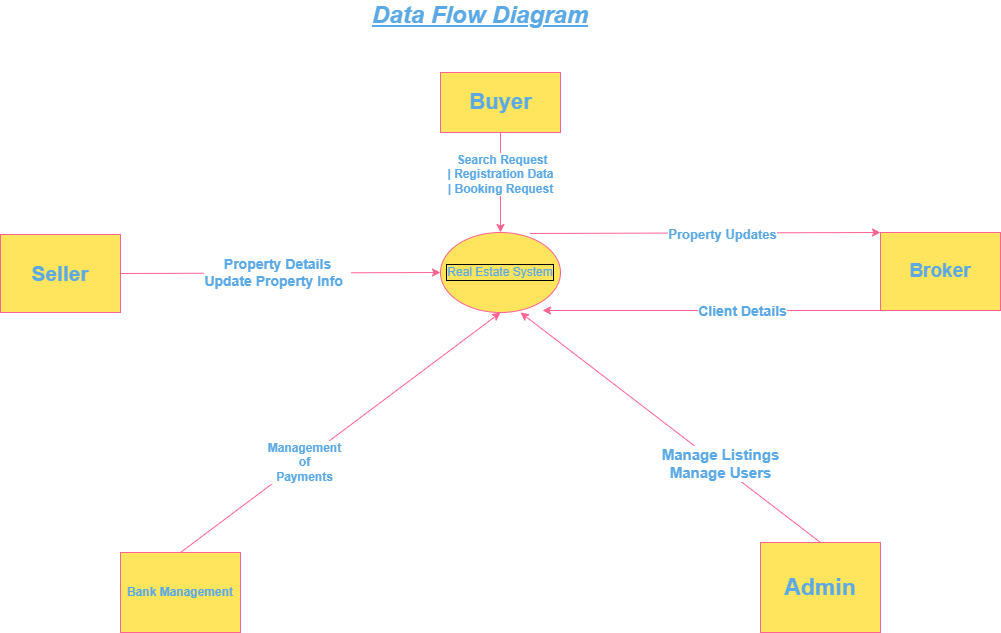

The diagram above was exported from draw.io. Its source (the exported page's mxGraphModel, read from the mxfile embedded in the PNG):
<mxGraphModel dx="2326" dy="964" grid="1" gridSize="10" guides="1" tooltips="1" connect="1" arrows="1" fold="1" page="1" pageScale="1" pageWidth="850" pageHeight="1100" background="none" math="0" shadow="0">
  <root>
    <mxCell id="0" />
    <mxCell id="1" parent="0" />
    <mxCell id="phIGHsUH5MISCiFkK3EA-1" parent="1" style="text;html=1;whiteSpace=wrap;strokeColor=none;fillColor=none;align=center;verticalAlign=bottom;rounded=0;fontStyle=7;fontSize=24;labelPosition=center;verticalLabelPosition=top;labelBackgroundColor=none;fontColor=#5AA9E6;" value="Data Flow Diagram" vertex="1">
      <mxGeometry height="30" width="220" x="290" y="40" as="geometry" />
    </mxCell>
    <mxCell id="phIGHsUH5MISCiFkK3EA-2" parent="1" style="ellipse;whiteSpace=wrap;html=1;strokeColor=#FF6392;fontColor=#5AA9E6;fillColor=#FFE45E;labelBorderColor=default;" value="Real Estate System" vertex="1">
      <mxGeometry height="80" width="120" x="360" y="240" as="geometry" />
    </mxCell>
    <mxCell id="phIGHsUH5MISCiFkK3EA-3" parent="1" style="rounded=0;html=1;strokeColor=#FF6392;fontColor=#5AA9E6;fillColor=#FFE45E;labelBackgroundColor=none;" value="&lt;b&gt;&lt;font style=&quot;font-size: 22px;&quot;&gt;Buyer&lt;/font&gt;&lt;/b&gt;" vertex="1">
      <mxGeometry height="60" width="120" x="360" y="80" as="geometry" />
    </mxCell>
    <mxCell id="phIGHsUH5MISCiFkK3EA-4" edge="1" parent="1" source="phIGHsUH5MISCiFkK3EA-3" style="endArrow=classic;html=1;rounded=0;strokeColor=#FF6392;fontColor=#5AA9E6;fillColor=#FFE45E;exitX=0.5;exitY=1;exitDx=0;exitDy=0;entryX=0.5;entryY=0;entryDx=0;entryDy=0;" target="phIGHsUH5MISCiFkK3EA-2" value="">
      <mxGeometry height="50" relative="1" width="50" as="geometry">
        <mxPoint x="380" y="240" as="sourcePoint" />
        <mxPoint x="430" y="190" as="targetPoint" />
      </mxGeometry>
    </mxCell>
    <mxCell id="phIGHsUH5MISCiFkK3EA-29" connectable="0" parent="phIGHsUH5MISCiFkK3EA-4" style="edgeLabel;html=1;align=center;verticalAlign=middle;resizable=0;points=[];strokeColor=#FF6392;fontColor=#5AA9E6;fillColor=#FFE45E;" value="&lt;b&gt;&lt;font style=&quot;font-size: 12px; background-color: light-dark(rgb(255, 255, 255), rgb(255, 255, 51));&quot;&gt;&amp;nbsp;Search Request&lt;br&gt;                     |  Registration Data&lt;br&gt;                     |  Booking Request&lt;/font&gt;&lt;/b&gt;" vertex="1">
      <mxGeometry relative="1" x="-0.2326" y="-1" as="geometry">
        <mxPoint y="3" as="offset" />
      </mxGeometry>
    </mxCell>
    <mxCell id="phIGHsUH5MISCiFkK3EA-5" parent="1" style="rounded=0;whiteSpace=wrap;html=1;strokeColor=#FF6392;fontColor=#5AA9E6;fillColor=#FFE45E;direction=west;" value="&lt;b&gt;&lt;font style=&quot;font-size: 21px;&quot;&gt;Seller&lt;/font&gt;&lt;/b&gt;" vertex="1">
      <mxGeometry height="78" width="120" x="-80" y="242" as="geometry" />
    </mxCell>
    <mxCell id="phIGHsUH5MISCiFkK3EA-6" edge="1" parent="1" source="phIGHsUH5MISCiFkK3EA-5" style="endArrow=classic;html=1;rounded=0;strokeColor=#FF6392;fontColor=#5AA9E6;fillColor=#FFE45E;exitX=0;exitY=0.5;exitDx=0;exitDy=0;" value="">
      <mxGeometry height="50" relative="1" width="50" as="geometry">
        <Array as="points">
          <mxPoint x="360" y="280" />
        </Array>
        <mxPoint x="290" y="290" as="sourcePoint" />
        <mxPoint x="360" y="280" as="targetPoint" />
      </mxGeometry>
    </mxCell>
    <mxCell id="phIGHsUH5MISCiFkK3EA-30" connectable="0" parent="phIGHsUH5MISCiFkK3EA-6" style="edgeLabel;html=1;align=center;verticalAlign=middle;resizable=0;points=[];strokeColor=#FF6392;fontColor=#5AA9E6;fillColor=#FFE45E;" value="&lt;b&gt;&lt;font style=&quot;font-size: 14px; background-color: light-dark(rgb(255, 255, 255), rgb(255, 255, 0));&quot;&gt;Property Details                               &lt;/font&gt;&lt;/b&gt;&lt;div&gt;&lt;b&gt;&lt;font style=&quot;font-size: 14px; background-color: light-dark(rgb(255, 255, 255), rgb(255, 255, 0));&quot;&gt;Update Property Info&amp;nbsp;&amp;nbsp;&lt;/font&gt;&lt;/b&gt;&lt;/div&gt;" vertex="1">
      <mxGeometry relative="1" x="-0.0194" y="1" as="geometry">
        <mxPoint as="offset" />
      </mxGeometry>
    </mxCell>
    <mxCell id="phIGHsUH5MISCiFkK3EA-7" parent="1" style="rounded=0;whiteSpace=wrap;html=1;strokeColor=#FF6392;fontColor=#5AA9E6;fillColor=#FFE45E;" value="&lt;b&gt;&lt;font style=&quot;font-size: 19px;&quot;&gt;Broker&lt;/font&gt;&lt;/b&gt;" vertex="1">
      <mxGeometry height="78" width="120" x="800" y="240" as="geometry" />
    </mxCell>
    <mxCell id="phIGHsUH5MISCiFkK3EA-9" edge="1" parent="1" source="phIGHsUH5MISCiFkK3EA-2" style="endArrow=classic;html=1;rounded=0;strokeColor=#FF6392;fontColor=#5AA9E6;fillColor=#FFE45E;exitX=0.745;exitY=0.012;exitDx=0;exitDy=0;entryX=0;entryY=0;entryDx=0;entryDy=0;exitPerimeter=0;" target="phIGHsUH5MISCiFkK3EA-7" value="">
      <mxGeometry height="50" relative="1" width="50" as="geometry">
        <Array as="points" />
        <mxPoint x="470" y="290" as="sourcePoint" />
        <mxPoint x="420" y="340" as="targetPoint" />
      </mxGeometry>
    </mxCell>
    <mxCell id="phIGHsUH5MISCiFkK3EA-27" connectable="0" parent="phIGHsUH5MISCiFkK3EA-9" style="edgeLabel;html=1;align=center;verticalAlign=middle;resizable=0;points=[];strokeColor=#FF6392;fontColor=#5AA9E6;fillColor=#FFE45E;" value="&lt;b&gt;&lt;font style=&quot;font-size: 13px; background-color: light-dark(rgb(255, 255, 255), rgb(255, 255, 0));&quot;&gt;Property Updates&lt;/font&gt;&lt;/b&gt;" vertex="1">
      <mxGeometry relative="1" x="-0.2527" y="-2" as="geometry">
        <mxPoint x="61" y="-1" as="offset" />
      </mxGeometry>
    </mxCell>
    <mxCell id="phIGHsUH5MISCiFkK3EA-21" edge="1" parent="1" source="phIGHsUH5MISCiFkK3EA-7" style="endArrow=classic;html=1;rounded=0;strokeColor=#FF6392;fontColor=#5AA9E6;fillColor=#FFE45E;exitX=0;exitY=1;exitDx=0;exitDy=0;" value="">
      <mxGeometry height="50" relative="1" width="50" as="geometry">
        <Array as="points" />
        <mxPoint x="640" y="318" as="sourcePoint" />
        <mxPoint x="462" y="318" as="targetPoint" />
      </mxGeometry>
    </mxCell>
    <mxCell id="phIGHsUH5MISCiFkK3EA-28" connectable="0" parent="phIGHsUH5MISCiFkK3EA-21" style="edgeLabel;html=1;align=center;verticalAlign=middle;resizable=0;points=[];strokeColor=#FF6392;fontColor=#5AA9E6;fillColor=#FFE45E;" value="&lt;b&gt;&lt;font style=&quot;font-size: 14px; background-color: light-dark(rgb(255, 255, 255), rgb(255, 255, 51));&quot;&gt; Client Details&lt;/font&gt;&lt;/b&gt;" vertex="1">
      <mxGeometry relative="1" x="-0.2365" y="5" as="geometry">
        <mxPoint x="-10" y="-5" as="offset" />
      </mxGeometry>
    </mxCell>
    <mxCell id="phIGHsUH5MISCiFkK3EA-24" parent="1" style="rounded=0;whiteSpace=wrap;html=1;strokeColor=#FF6392;fontColor=#5AA9E6;fillColor=#FFE45E;" value="&lt;b&gt;&lt;font&gt;Bank&amp;nbsp;Management&lt;/font&gt;&lt;/b&gt;" vertex="1">
      <mxGeometry height="80" width="120" x="40" y="560" as="geometry" />
    </mxCell>
    <mxCell id="phIGHsUH5MISCiFkK3EA-25" edge="1" parent="1" source="phIGHsUH5MISCiFkK3EA-24" style="endArrow=classic;html=1;rounded=0;strokeColor=#FF6392;fontColor=#5AA9E6;fillColor=#FFE45E;exitX=0.5;exitY=0;exitDx=0;exitDy=0;" value="">
      <mxGeometry height="50" relative="1" width="50" as="geometry">
        <mxPoint x="460" y="540" as="sourcePoint" />
        <mxPoint x="420" y="320" as="targetPoint" />
      </mxGeometry>
    </mxCell>
    <mxCell id="phIGHsUH5MISCiFkK3EA-26" connectable="0" parent="phIGHsUH5MISCiFkK3EA-25" style="edgeLabel;html=1;align=center;verticalAlign=middle;resizable=0;points=[];strokeColor=#FF6392;fontColor=#5AA9E6;fillColor=#FFE45E;" value="&lt;b&gt;&lt;font style=&quot;font-size: 12px; background-color: light-dark(rgb(255, 255, 255), rgb(255, 255, 0));&quot;&gt;Management&lt;/font&gt;&lt;/b&gt;&lt;div&gt;&lt;b&gt;&lt;font style=&quot;font-size: 12px; background-color: light-dark(rgb(255, 255, 255), rgb(255, 255, 0));&quot;&gt;of&lt;/font&gt;&lt;/b&gt;&lt;/div&gt;&lt;div&gt;&lt;b&gt;&lt;font style=&quot;font-size: 12px; background-color: light-dark(rgb(255, 255, 255), rgb(255, 255, 0));&quot;&gt;Payments&lt;/font&gt;&lt;/b&gt;&lt;/div&gt;" vertex="1">
      <mxGeometry relative="1" x="-0.2299" y="-1" as="geometry">
        <mxPoint y="1" as="offset" />
      </mxGeometry>
    </mxCell>
    <mxCell id="phIGHsUH5MISCiFkK3EA-31" parent="1" style="rounded=0;whiteSpace=wrap;html=1;strokeColor=#FF6392;fontColor=#5AA9E6;fillColor=#FFE45E;" value="&lt;b&gt;&lt;font style=&quot;font-size: 23px;&quot;&gt;Admin&lt;/font&gt;&lt;/b&gt;" vertex="1">
      <mxGeometry height="90" width="120" x="680" y="550" as="geometry" />
    </mxCell>
    <mxCell id="phIGHsUH5MISCiFkK3EA-32" edge="1" parent="1" source="phIGHsUH5MISCiFkK3EA-31" style="endArrow=classic;html=1;rounded=0;strokeColor=#FF6392;fontColor=#5AA9E6;fillColor=#FFE45E;exitX=0.5;exitY=0;exitDx=0;exitDy=0;" value="">
      <mxGeometry height="50" relative="1" width="50" as="geometry">
        <mxPoint x="490" y="360" as="sourcePoint" />
        <mxPoint x="440" y="320" as="targetPoint" />
      </mxGeometry>
    </mxCell>
    <mxCell id="phIGHsUH5MISCiFkK3EA-33" connectable="0" parent="phIGHsUH5MISCiFkK3EA-32" style="edgeLabel;html=1;align=center;verticalAlign=middle;resizable=0;points=[];strokeColor=#FF6392;fontColor=#5AA9E6;fillColor=#FFE45E;" value="&lt;b&gt;&lt;font style=&quot;font-size: 15px; background-color: light-dark(rgb(255, 255, 255), rgb(255, 255, 51));&quot;&gt;Manage Listings&lt;br&gt;&lt;/font&gt;&lt;/b&gt;&lt;div&gt;&lt;b&gt;&lt;font style=&quot;font-size: 15px; background-color: light-dark(rgb(255, 255, 255), rgb(255, 255, 51));&quot;&gt;Manage Users&lt;/font&gt;&lt;/b&gt;&lt;br&gt;&lt;/div&gt;" vertex="1">
      <mxGeometry relative="1" x="-0.0274" y="-1" as="geometry">
        <mxPoint x="45" y="33" as="offset" />
      </mxGeometry>
    </mxCell>
  </root>
</mxGraphModel>